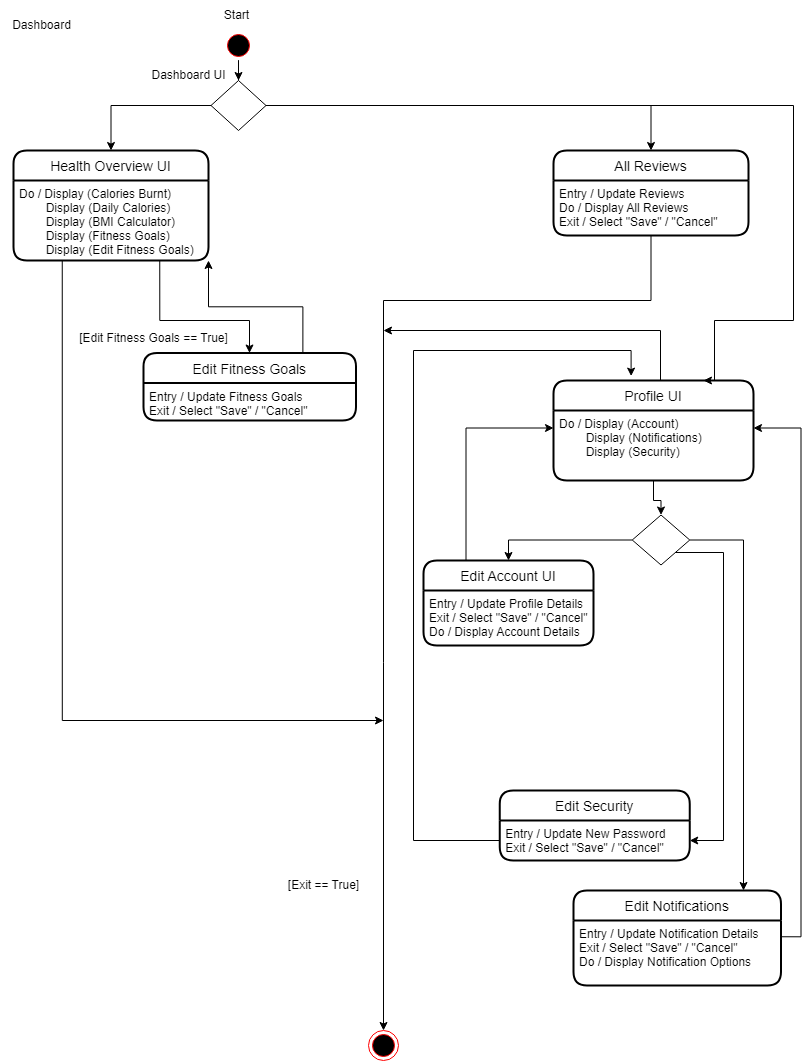

The diagram above was exported from draw.io. Its source (the exported page's mxGraphModel, read from the mxfile embedded in the PNG):
<mxGraphModel dx="1900" dy="1591" grid="1" gridSize="10" guides="1" tooltips="1" connect="1" arrows="1" fold="1" page="1" pageScale="1" pageWidth="850" pageHeight="1100" math="0" shadow="0">
  <root>
    <mxCell id="0" />
    <mxCell id="1" parent="0" />
    <mxCell id="2" style="edgeStyle=orthogonalEdgeStyle;rounded=0;orthogonalLoop=1;jettySize=auto;html=1;entryX=0.5;entryY=0;entryDx=0;entryDy=0;" edge="1" source="3" target="17" parent="1">
      <mxGeometry relative="1" as="geometry" />
    </mxCell>
    <mxCell id="3" value="" style="ellipse;html=1;shape=startState;fillColor=#000000;strokeColor=#ff0000;" vertex="1" parent="1">
      <mxGeometry x="1100" y="-1050" width="30" height="30" as="geometry" />
    </mxCell>
    <mxCell id="4" value="[Exit == True]" style="text;html=1;align=center;verticalAlign=middle;resizable=0;points=[];autosize=1;strokeColor=none;fillColor=none;" vertex="1" parent="1">
      <mxGeometry x="1155" y="-210" width="90" height="30" as="geometry" />
    </mxCell>
    <mxCell id="5" style="edgeStyle=orthogonalEdgeStyle;rounded=0;orthogonalLoop=1;jettySize=auto;html=1;" edge="1" source="6" parent="1">
      <mxGeometry relative="1" as="geometry">
        <mxPoint x="1260" y="-750" as="targetPoint" />
        <Array as="points">
          <mxPoint x="1537" y="-750" />
        </Array>
      </mxGeometry>
    </mxCell>
    <mxCell id="6" value="Profile UI" style="swimlane;childLayout=stackLayout;horizontal=1;startSize=30;horizontalStack=0;rounded=1;fontSize=14;fontStyle=0;strokeWidth=2;resizeParent=0;resizeLast=1;shadow=0;dashed=0;align=center;" vertex="1" parent="1">
      <mxGeometry x="1430" y="-700" width="200" height="100" as="geometry" />
    </mxCell>
    <mxCell id="7" value="Do / Display (Account) &#10;        Display (Notifications)&#10;        Display (Security)" style="align=left;strokeColor=none;fillColor=none;spacingLeft=4;fontSize=12;verticalAlign=top;resizable=0;rotatable=0;part=1;" vertex="1" parent="6">
      <mxGeometry y="30" width="200" height="70" as="geometry" />
    </mxCell>
    <mxCell id="8" value="All Reviews" style="swimlane;childLayout=stackLayout;horizontal=1;startSize=30;horizontalStack=0;rounded=1;fontSize=14;fontStyle=0;strokeWidth=2;resizeParent=0;resizeLast=1;shadow=0;dashed=0;align=center;" vertex="1" parent="1">
      <mxGeometry x="1430" y="-930" width="195" height="85" as="geometry" />
    </mxCell>
    <mxCell id="9" value="Entry / Update Reviews&#10;Do / Display All Reviews&#10;Exit / Select &quot;Save&quot; / &quot;Cancel&quot;" style="align=left;strokeColor=none;fillColor=none;spacingLeft=4;fontSize=12;verticalAlign=top;resizable=0;rotatable=0;part=1;" vertex="1" parent="8">
      <mxGeometry y="30" width="195" height="55" as="geometry" />
    </mxCell>
    <mxCell id="10" value="Health Overview UI" style="swimlane;childLayout=stackLayout;horizontal=1;startSize=30;horizontalStack=0;rounded=1;fontSize=14;fontStyle=0;strokeWidth=2;resizeParent=0;resizeLast=1;shadow=0;dashed=0;align=center;" vertex="1" parent="1">
      <mxGeometry x="890" y="-930" width="195" height="110" as="geometry" />
    </mxCell>
    <mxCell id="11" value="Do / Display (Calories Burnt) &#10;        Display (Daily Calories)&#10;        Display (BMI Calculator)&#10;        Display (Fitness Goals)&#10;        Display (Edit Fitness Goals)" style="align=left;strokeColor=none;fillColor=none;spacingLeft=4;fontSize=12;verticalAlign=top;resizable=0;rotatable=0;part=1;" vertex="1" parent="10">
      <mxGeometry y="30" width="195" height="80" as="geometry" />
    </mxCell>
    <mxCell id="12" value="" style="ellipse;html=1;shape=endState;fillColor=#000000;strokeColor=#ff0000;" vertex="1" parent="1">
      <mxGeometry x="1245" y="-50" width="30" height="30" as="geometry" />
    </mxCell>
    <mxCell id="13" value="Start" style="text;html=1;align=center;verticalAlign=middle;resizable=0;points=[];autosize=1;strokeColor=none;fillColor=none;" vertex="1" parent="1">
      <mxGeometry x="1087.5" y="-1080" width="50" height="30" as="geometry" />
    </mxCell>
    <mxCell id="14" style="edgeStyle=orthogonalEdgeStyle;rounded=0;orthogonalLoop=1;jettySize=auto;html=1;" edge="1" source="17" target="10" parent="1">
      <mxGeometry relative="1" as="geometry" />
    </mxCell>
    <mxCell id="15" style="edgeStyle=orthogonalEdgeStyle;rounded=0;orthogonalLoop=1;jettySize=auto;html=1;entryX=0.5;entryY=0;entryDx=0;entryDy=0;" edge="1" source="17" target="8" parent="1">
      <mxGeometry relative="1" as="geometry" />
    </mxCell>
    <mxCell id="16" style="edgeStyle=orthogonalEdgeStyle;rounded=0;orthogonalLoop=1;jettySize=auto;html=1;entryX=0.75;entryY=0;entryDx=0;entryDy=0;" edge="1" source="17" target="6" parent="1">
      <mxGeometry relative="1" as="geometry">
        <Array as="points">
          <mxPoint x="1670" y="-975" />
          <mxPoint x="1670" y="-760" />
          <mxPoint x="1591" y="-760" />
        </Array>
      </mxGeometry>
    </mxCell>
    <mxCell id="17" value="" style="rhombus;whiteSpace=wrap;html=1;" vertex="1" parent="1">
      <mxGeometry x="1087.5" y="-1000" width="55" height="50" as="geometry" />
    </mxCell>
    <mxCell id="18" value="Dashboard UI" style="text;html=1;align=center;verticalAlign=middle;resizable=0;points=[];autosize=1;strokeColor=none;fillColor=none;" vertex="1" parent="1">
      <mxGeometry x="1015" y="-1020" width="100" height="30" as="geometry" />
    </mxCell>
    <mxCell id="19" style="edgeStyle=orthogonalEdgeStyle;rounded=0;orthogonalLoop=1;jettySize=auto;html=1;exitX=0.75;exitY=0;exitDx=0;exitDy=0;entryX=1;entryY=1;entryDx=0;entryDy=0;" edge="1" source="20" target="11" parent="1">
      <mxGeometry relative="1" as="geometry" />
    </mxCell>
    <mxCell id="20" value="Edit Fitness Goals" style="swimlane;childLayout=stackLayout;horizontal=1;startSize=30;horizontalStack=0;rounded=1;fontSize=14;fontStyle=0;strokeWidth=2;resizeParent=0;resizeLast=1;shadow=0;dashed=0;align=center;" vertex="1" parent="1">
      <mxGeometry x="1020" y="-727.5" width="212.5" height="67.5" as="geometry" />
    </mxCell>
    <mxCell id="21" value="Entry / Update Fitness Goals&#10;Exit / Select &quot;Save&quot; / &quot;Cancel&quot;&#10;" style="align=left;strokeColor=none;fillColor=none;spacingLeft=4;fontSize=12;verticalAlign=top;resizable=0;rotatable=0;part=1;" vertex="1" parent="20">
      <mxGeometry y="30" width="212.5" height="37.5" as="geometry" />
    </mxCell>
    <mxCell id="22" value="[Edit Fitness Goals == True]" style="text;html=1;align=center;verticalAlign=middle;resizable=0;points=[];autosize=1;strokeColor=none;fillColor=none;" vertex="1" parent="1">
      <mxGeometry x="945" y="-757.5" width="170" height="30" as="geometry" />
    </mxCell>
    <mxCell id="23" style="edgeStyle=orthogonalEdgeStyle;rounded=0;orthogonalLoop=1;jettySize=auto;html=1;exitX=0.75;exitY=1;exitDx=0;exitDy=0;" edge="1" source="11" target="20" parent="1">
      <mxGeometry relative="1" as="geometry">
        <Array as="points">
          <mxPoint x="1036" y="-760" />
          <mxPoint x="1126" y="-760" />
        </Array>
      </mxGeometry>
    </mxCell>
    <mxCell id="24" style="edgeStyle=orthogonalEdgeStyle;rounded=0;orthogonalLoop=1;jettySize=auto;html=1;exitX=0.5;exitY=1;exitDx=0;exitDy=0;entryX=0.5;entryY=0;entryDx=0;entryDy=0;" edge="1" source="9" target="12" parent="1">
      <mxGeometry relative="1" as="geometry">
        <Array as="points">
          <mxPoint x="1528" y="-780" />
          <mxPoint x="1260" y="-780" />
        </Array>
      </mxGeometry>
    </mxCell>
    <mxCell id="25" value="Edit Account UI" style="swimlane;childLayout=stackLayout;horizontal=1;startSize=30;horizontalStack=0;rounded=1;fontSize=14;fontStyle=0;strokeWidth=2;resizeParent=0;resizeLast=1;shadow=0;dashed=0;align=center;" vertex="1" parent="1">
      <mxGeometry x="1300" y="-520" width="170" height="85" as="geometry" />
    </mxCell>
    <mxCell id="26" value="Entry / Update Profile Details&#10;Exit / Select &quot;Save&quot; / &quot;Cancel&quot;&#10;Do / Display Account Details" style="align=left;strokeColor=none;fillColor=none;spacingLeft=4;fontSize=12;verticalAlign=top;resizable=0;rotatable=0;part=1;" vertex="1" parent="25">
      <mxGeometry y="30" width="170" height="55" as="geometry" />
    </mxCell>
    <mxCell id="27" style="edgeStyle=orthogonalEdgeStyle;rounded=0;orthogonalLoop=1;jettySize=auto;html=1;entryX=0.5;entryY=0;entryDx=0;entryDy=0;" edge="1" source="30" target="25" parent="1">
      <mxGeometry relative="1" as="geometry" />
    </mxCell>
    <mxCell id="28" style="edgeStyle=orthogonalEdgeStyle;rounded=0;orthogonalLoop=1;jettySize=auto;html=1;" edge="1" source="30" target="32" parent="1">
      <mxGeometry relative="1" as="geometry">
        <Array as="points">
          <mxPoint x="1620" y="-541" />
        </Array>
      </mxGeometry>
    </mxCell>
    <mxCell id="29" style="edgeStyle=orthogonalEdgeStyle;rounded=0;orthogonalLoop=1;jettySize=auto;html=1;exitX=1;exitY=1;exitDx=0;exitDy=0;entryX=1;entryY=0.5;entryDx=0;entryDy=0;" edge="1" source="30" target="39" parent="1">
      <mxGeometry relative="1" as="geometry">
        <mxPoint x="1600" y="-340" as="targetPoint" />
        <Array as="points">
          <mxPoint x="1600" y="-528" />
          <mxPoint x="1600" y="-240" />
        </Array>
      </mxGeometry>
    </mxCell>
    <mxCell id="30" value="" style="rhombus;whiteSpace=wrap;html=1;" vertex="1" parent="1">
      <mxGeometry x="1508.75" y="-565.5" width="57.5" height="50" as="geometry" />
    </mxCell>
    <mxCell id="31" style="edgeStyle=orthogonalEdgeStyle;rounded=0;orthogonalLoop=1;jettySize=auto;html=1;entryX=0.5;entryY=0;entryDx=0;entryDy=0;" edge="1" source="7" target="30" parent="1">
      <mxGeometry relative="1" as="geometry" />
    </mxCell>
    <mxCell id="32" value="Edit Notifications" style="swimlane;childLayout=stackLayout;horizontal=1;startSize=30;horizontalStack=0;rounded=1;fontSize=14;fontStyle=0;strokeWidth=2;resizeParent=0;resizeLast=1;shadow=0;dashed=0;align=center;" vertex="1" parent="1">
      <mxGeometry x="1450" y="-190" width="207.5" height="95" as="geometry" />
    </mxCell>
    <mxCell id="33" value="Entry / Update Notification Details&#10;Exit / Select &quot;Save&quot; / &quot;Cancel&quot;&#10;Do / Display Notification Options" style="align=left;strokeColor=none;fillColor=none;spacingLeft=4;fontSize=12;verticalAlign=top;resizable=0;rotatable=0;part=1;" vertex="1" parent="32">
      <mxGeometry y="30" width="207.5" height="65" as="geometry" />
    </mxCell>
    <mxCell id="34" style="edgeStyle=orthogonalEdgeStyle;rounded=0;orthogonalLoop=1;jettySize=auto;html=1;entryX=0;entryY=0.25;entryDx=0;entryDy=0;exitX=0.25;exitY=0;exitDx=0;exitDy=0;" edge="1" source="25" target="7" parent="1">
      <mxGeometry relative="1" as="geometry" />
    </mxCell>
    <mxCell id="35" style="edgeStyle=orthogonalEdgeStyle;rounded=0;orthogonalLoop=1;jettySize=auto;html=1;exitX=1;exitY=0.25;exitDx=0;exitDy=0;entryX=1;entryY=0.25;entryDx=0;entryDy=0;" edge="1" source="33" target="7" parent="1">
      <mxGeometry relative="1" as="geometry" />
    </mxCell>
    <mxCell id="36" style="edgeStyle=orthogonalEdgeStyle;rounded=0;orthogonalLoop=1;jettySize=auto;html=1;exitX=0.25;exitY=1;exitDx=0;exitDy=0;" edge="1" source="11" parent="1">
      <mxGeometry relative="1" as="geometry">
        <mxPoint x="1260" y="-360" as="targetPoint" />
        <Array as="points">
          <mxPoint x="939" y="-360" />
        </Array>
      </mxGeometry>
    </mxCell>
    <mxCell id="37" value="Dashboard" style="text;html=1;align=center;verticalAlign=middle;resizable=0;points=[];autosize=1;strokeColor=none;fillColor=none;" vertex="1" parent="1">
      <mxGeometry x="877.5" y="-1070" width="80" height="30" as="geometry" />
    </mxCell>
    <mxCell id="38" value="Edit Security" style="swimlane;childLayout=stackLayout;horizontal=1;startSize=30;horizontalStack=0;rounded=1;fontSize=14;fontStyle=0;strokeWidth=2;resizeParent=0;resizeLast=1;shadow=0;dashed=0;align=center;" vertex="1" parent="1">
      <mxGeometry x="1376.25" y="-290" width="190" height="70" as="geometry" />
    </mxCell>
    <mxCell id="39" value="Entry / Update New Password &#10;Exit / Select &quot;Save&quot; / &quot;Cancel&quot;&#10;" style="align=left;strokeColor=none;fillColor=none;spacingLeft=4;fontSize=12;verticalAlign=top;resizable=0;rotatable=0;part=1;" vertex="1" parent="38">
      <mxGeometry y="30" width="190" height="40" as="geometry" />
    </mxCell>
    <mxCell id="40" style="edgeStyle=orthogonalEdgeStyle;rounded=0;orthogonalLoop=1;jettySize=auto;html=1;entryX=0.388;entryY=-0.044;entryDx=0;entryDy=0;entryPerimeter=0;" edge="1" source="39" target="6" parent="1">
      <mxGeometry relative="1" as="geometry">
        <mxPoint x="1280" y="-510" as="targetPoint" />
        <Array as="points">
          <mxPoint x="1290" y="-240" />
          <mxPoint x="1290" y="-730" />
          <mxPoint x="1508" y="-730" />
        </Array>
      </mxGeometry>
    </mxCell>
  </root>
</mxGraphModel>